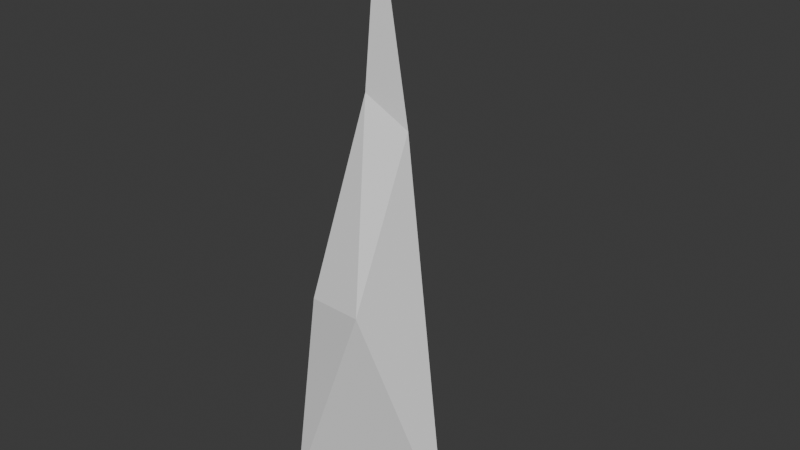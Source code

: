 # Source: Spike01_IceAttack.blend  (saved by Blender 4.0.36; exported with 4.5.12 LTS)
import bpy
from mathutils import Matrix  # noqa: F401  (used for matrix-valued properties, if any)

bpy.ops.wm.read_factory_settings(use_empty=True)
scene = bpy.context.scene
scene.name = 'Scene'

# ---- collections
col_collection = bpy.data.collections.new('Collection'); scene.collection.children.link(col_collection)

# ---- world
world_world = bpy.data.worlds.new('World'); scene.world = world_world
world_world.use_nodes = True; world_world.node_tree.nodes.clear()
_N = world_world.node_tree.nodes; _L = world_world.node_tree.links
n0 = _N.new('ShaderNodeOutputWorld'); n0.name = 'World Output'; n0.location = (300, 300)
n1 = _N.new('ShaderNodeBackground'); n1.name = 'Background'; n1.location = (10, 300)
n1.inputs[0].default_value = (0.05088, 0.05088, 0.05088, 1.0)
_L.new(n1.outputs[0], n0.inputs[0])
n0.is_active_output = True
world_world.color = (0.05088, 0.05088, 0.05088)
world_world.use_sun_shadow = False
world_world.sun_shadow_jitter_overblur = 0.0

# ---- meshes
me_cylinder = bpy.data.meshes.new('Cylinder')
me_cylinder.from_pydata([(1.075e-09, 0.7836, -1.0), (6.598e-10, -0.02784, 4.848), (0.3918, 0.6786, -1.0), (0.01841, -0.03277, 4.848), (0.6786, 0.3918, -1.0), (0.03188, -0.04625, 4.848), (0.7836, -1.075e-09, -1.0), (0.03681, -0.06465, 4.848), (0.6786, -0.3918, -1.0), (0.03188, -0.08306, 4.848), (0.3918, -0.6786, -1.0), (0.01841, -0.09653, 4.848), (1.075e-09, -0.7836, -1.0), (6.598e-10, -0.1015, 4.848), (-0.3918, -0.6786, -1.0), (-0.01841, -0.09653, 4.848), (-0.6786, -0.3918, -1.0), (-0.03188, -0.08306, 4.848), (-0.7836, -1.075e-09, -1.0), (-0.03681, -0.06465, 4.848), (-0.6786, 0.3918, -1.0), (-0.03188, -0.04625, 4.848), (-0.3918, 0.6786, -1.0), (-0.01841, -0.03277, 4.848), (3.565e-10, 0.2145, 1.281), (0.2392, 0.1504, 1.281), (0.4144, -0.02478, 1.281), (0.4785, -0.264, 1.281), (0.4144, -0.5033, 1.281), (0.2392, -0.6784, 1.281), (3.565e-10, -0.7425, 1.281), (-0.2392, -0.6784, 1.281), (-0.4144, -0.5033, 1.281), (-0.4785, -0.264, 1.281), (-0.4144, -0.02478, 1.281), (-0.2392, 0.1504, 1.281), (4.027e-09, 0.3272, 3.167), (0.1126, 0.297, 3.167), (0.195, 0.2146, 3.167), (0.2252, 0.102, 3.167), (0.195, -0.01064, 3.167), (0.1126, -0.09307, 3.167), (4.027e-09, -0.1232, 3.167), (-0.1126, -0.09307, 3.167), (-0.195, -0.01064, 3.167), (-0.2252, 0.102, 3.167), (-0.195, 0.2146, 3.167), (-0.1126, 0.297, 3.167)], [], [(36, 1, 3, 37), (37, 3, 5, 38), (38, 5, 7, 39), (39, 7, 9, 40), (40, 9, 11, 41), (41, 11, 13, 42), (42, 13, 15, 43), (43, 15, 17, 44), (44, 17, 19, 45), (45, 19, 21, 46), (3, 1, 23, 21, 19, 17, 15, 13, 11, 9, 7, 5), (46, 21, 23, 47), (47, 23, 1, 36), (0, 2, 4, 6, 8, 10, 12, 14, 16, 18, 20, 22), (22, 35, 24, 0), (20, 34, 35, 22), (18, 33, 34, 20), (16, 32, 33, 18), (14, 31, 32, 16), (12, 30, 31, 14), (10, 29, 30, 12), (8, 28, 29, 10), (6, 27, 28, 8), (4, 26, 27, 6), (2, 25, 26, 4), (0, 24, 25, 2), (35, 47, 36, 24), (34, 46, 47, 35), (33, 45, 46, 34), (32, 44, 45, 33), (31, 43, 44, 32), (30, 42, 43, 31), (29, 41, 42, 30), (28, 40, 41, 29), (27, 39, 40, 28), (26, 38, 39, 27), (25, 37, 38, 26), (24, 36, 37, 25)])
_uv = me_cylinder.uv_layers.new(name='UVMap')
_uv.uv.foreach_set('vector', [1.0, 0.8122, 1.0, 1.0, 0.9167, 1.0, 0.9167, 0.8122, 0.9167, 0.8122, 0.9167, 1.0, 0.8333, 1.0, 0.8333, 0.8122, 0.8333, 0.8122, 0.8333, 1.0, 0.75, 1.0, 0.75, 0.8122, 0.75, 0.8122, 0.75, 1.0, 0.6667, 1.0, 0.6667, 0.8122, 0.6667, 0.8122, 0.6667, 1.0, 0.5833, 1.0, 0.5833, 0.8122, 0.5833, 0.8122, 0.5833, 1.0, 0.5, 1.0, 0.5, 0.8122, 0.5, 0.8122, 0.5, 1.0, 0.4167, 1.0, 0.4167, 0.8122, 0.4167, 0.8122, 0.4167, 1.0, 0.3333, 1.0, 0.3333, 0.8122, 0.3333, 0.8122, 0.3333, 1.0, 0.25, 1.0, 0.25, 0.8122, 0.25, 0.8122, 0.25, 1.0, 0.1667, 1.0, 0.1667, 0.8122, 0.37, 0.4578, 0.25, 0.49, 0.13, 0.4578, 0.04215, 0.37, 0.01, 0.25, 0.04215, 0.13, 0.13, 0.04215, 0.25, 0.01, 0.37, 0.04215, 0.4578, 0.13, 0.49, 0.25, 0.4578, 0.37, 0.1667, 0.8122, 0.1667, 1.0, 0.08333, 1.0, 0.08333, 0.8122, 0.08333, 0.8122, 0.08333, 1.0, 7.451e-08, 1.0, 7.451e-08, 0.8122, 0.75, 0.49, 0.87, 0.4578, 0.9578, 0.37, 0.99, 0.25, 0.9578, 0.13, 0.87, 0.04215, 0.75, 0.01, 0.63, 0.04215, 0.5422, 0.13, 0.51, 0.25, 0.5422, 0.37, 0.63, 0.4578, 0.08333, 0.5, 0.08333, 0.6449, 7.451e-08, 0.6449, 7.451e-08, 0.5, 0.1667, 0.5, 0.1667, 0.6449, 0.08333, 0.6449, 0.08333, 0.5, 0.25, 0.5, 0.25, 0.6449, 0.1667, 0.6449, 0.1667, 0.5, 0.3333, 0.5, 0.3333, 0.6449, 0.25, 0.6449, 0.25, 0.5, 0.4167, 0.5, 0.4167, 0.6449, 0.3333, 0.6449, 0.3333, 0.5, 0.5, 0.5, 0.5, 0.6449, 0.4167, 0.6449, 0.4167, 0.5, 0.5833, 0.5, 0.5833, 0.6449, 0.5, 0.6449, 0.5, 0.5, 0.6667, 0.5, 0.6667, 0.6449, 0.5833, 0.6449, 0.5833, 0.5, 0.75, 0.5, 0.75, 0.6449, 0.6667, 0.6449, 0.6667, 0.5, 0.8333, 0.5, 0.8333, 0.6449, 0.75, 0.6449, 0.75, 0.5, 0.9167, 0.5, 0.9167, 0.6449, 0.8333, 0.6449, 0.8333, 0.5, 1.0, 0.5, 1.0, 0.6449, 0.9167, 0.6449, 0.9167, 0.5, 0.08333, 0.6449, 0.08333, 0.8122, 7.451e-08, 0.8122, 7.451e-08, 0.6449, 0.1667, 0.6449, 0.1667, 0.8122, 0.08333, 0.8122, 0.08333, 0.6449, 0.25, 0.6449, 0.25, 0.8122, 0.1667, 0.8122, 0.1667, 0.6449, 0.3333, 0.6449, 0.3333, 0.8122, 0.25, 0.8122, 0.25, 0.6449, 0.4167, 0.6449, 0.4167, 0.8122, 0.3333, 0.8122, 0.3333, 0.6449, 0.5, 0.6449, 0.5, 0.8122, 0.4167, 0.8122, 0.4167, 0.6449, 0.5833, 0.6449, 0.5833, 0.8122, 0.5, 0.8122, 0.5, 0.6449, 0.6667, 0.6449, 0.6667, 0.8122, 0.5833, 0.8122, 0.5833, 0.6449, 0.75, 0.6449, 0.75, 0.8122, 0.6667, 0.8122, 0.6667, 0.6449, 0.8333, 0.6449, 0.8333, 0.8122, 0.75, 0.8122, 0.75, 0.6449, 0.9167, 0.6449, 0.9167, 0.8122, 0.8333, 0.8122, 0.8333, 0.6449, 1.0, 0.6449, 1.0, 0.8122, 0.9167, 0.8122, 0.9167, 0.6449])
me_cylinder.update()

# ---- objects
ob_spike01 = bpy.data.objects.new('Spike01', me_cylinder)

# ---- transforms, parenting, visibility, modifiers, constraints
ob_spike01.location = (0.0, 0.0, 0.0)
_m = ob_spike01.modifiers.new('Decimate', 'DECIMATE')
_m.ratio = 0.21

# ---- collection membership
col_collection.objects.link(ob_spike01)

# ---- scene / render settings (as saved in the file)
scene.frame_start = 1; scene.frame_end = 250; scene.frame_set(1)
scene.render.engine = 'BLENDER_EEVEE_NEXT'
scene.cycles.sampling_pattern = 'TABULATED_SOBOL'
bpy.context.view_layer.update()

# ---- added for rendering (the .blend has no active camera and no usable light): camera, sun
cam_auto = bpy.data.cameras.new('AutoCamera')
cam_auto.lens = 50.0
cam_auto.sensor_width = 36.0
cam_auto.clip_end = 1000.0
ob_auto_camera = bpy.data.objects.new('AutoCamera', cam_auto)
scene.collection.objects.link(ob_auto_camera)
ob_auto_camera.location = (5.88235, -6.845, 6.54081)
ob_auto_camera.rotation_euler = (1.09748, -7.21219e-08, 0.694738)
scene.camera = ob_auto_camera
light_auto_sun = bpy.data.lights.new('AutoSun', 'SUN')
light_auto_sun.energy = 3.0
light_auto_sun.angle = 0.0523599
ob_auto_sun = bpy.data.objects.new('AutoSun', light_auto_sun)
scene.collection.objects.link(ob_auto_sun)
ob_auto_sun.rotation_euler = (0.872665, 0.174533, 0.523599)
bpy.context.view_layer.update()
